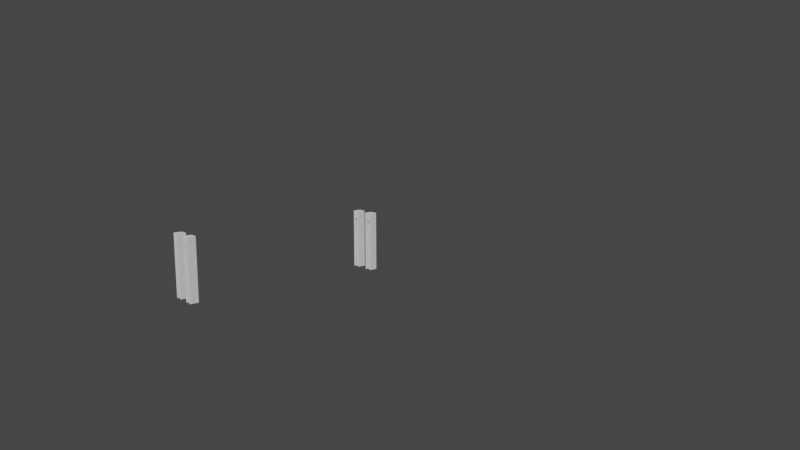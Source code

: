 # Source: DeakTamas_CV8RM0_2.blend  (saved by Blender 2.83.21; exported with 4.5.12 LTS)
import bpy
from mathutils import Matrix  # noqa: F401  (used for matrix-valued properties, if any)

bpy.ops.wm.read_factory_settings(use_empty=True)
scene = bpy.context.scene
scene.name = 'Scene'

# ---- collections
col_collection = bpy.data.collections.new('Collection'); scene.collection.children.link(col_collection)

# ---- world
world_world = bpy.data.worlds.new('World'); scene.world = world_world
world_world.use_nodes = True; world_world.node_tree.nodes.clear()
_N = world_world.node_tree.nodes; _L = world_world.node_tree.links
n0 = _N.new('ShaderNodeOutputWorld'); n0.name = 'World Output'; n0.location = (300, 300)
n1 = _N.new('ShaderNodeBackground'); n1.name = 'Background'; n1.location = (10, 300)
n1.inputs[0].default_value = (0.05088, 0.05088, 0.05088, 1.0)
_L.new(n1.outputs[0], n0.inputs[0])
n0.is_active_output = True
world_world.color = (0.05088, 0.05088, 0.05088)
world_world.use_sun_shadow = False
world_world.sun_shadow_jitter_overblur = 0.0

# ---- cameras
cam_camera = bpy.data.cameras.new('Camera')
cam_camera.clip_end = 100.0
cam_camera.lens = 32.69
cam_camera.ortho_scale = 7.314

# ---- meshes
me_cube_009 = bpy.data.meshes.new('Cube.009')
me_cube_009.from_pydata([(-1.0, -1.0, -1.0), (-1.0, -1.0, 1.0), (-1.0, 1.0, -1.0), (-1.0, 1.0, 1.0), (1.0, -1.0, -1.0), (1.0, -1.0, 1.0), (1.0, 1.0, -1.0), (1.0, 1.0, 1.0), (0.0, 1.0, 1.0), (0.0, -1.0, 1.0), (-0.5, 1.0, -1.0), (-0.5, -1.0, 1.0), (-0.5, 1.0, 1.0), (-0.5, -1.0, -1.0), (0.5, 1.0, 1.0), (0.5, -1.0, -1.0), (0.5, 1.0, -1.0), (0.5, -1.0, 1.0), (-1.0, -1.0, 0.0), (-1.0, 1.0, 0.0), (1.0, 1.0, 0.0), (1.0, -1.0, 0.0), (-0.5, 1.0, 0.0), (-0.5, -1.0, 0.0), (0.5, -1.0, 0.0), (0.5, 1.0, 0.0), (-1.0, -1.0, 0.5001), (-1.0, 1.0, 0.5001), (1.0, 1.0, 0.5001), (1.0, -1.0, 0.5001), (-0.5, 1.0, 0.5001), (-0.5, -1.0, 0.5001), (0.5, -1.0, 0.5001), (0.5, 1.0, 0.5001), (-1.0, -1.0, 0.7501), (-1.0, 1.0, 0.7501), (1.0, 1.0, 0.7501), (1.0, -1.0, 0.7501), (0.0, -1.0, 0.7501), (0.0, 1.0, 0.7501), (-0.5, 1.0, 0.7501), (-0.5, -1.0, 0.7501), (0.5, -1.0, 0.7501), (0.5, 1.0, 0.7501), (-1.0, 1.0, -0.5), (1.0, 1.0, -0.5), (1.0, -1.0, -0.5), (-0.5, 1.0, -0.5), (-0.5, -1.0, -0.5), (0.5, -1.0, -0.5), (0.5, 1.0, -0.5), (-1.0, -1.0, -0.5)], [], [(34, 1, 3, 35), (43, 14, 7, 36), (36, 7, 5, 37), (41, 11, 1, 34), (16, 6, 4, 15), (12, 3, 1, 11), (14, 8, 9, 17), (42, 17, 9, 38), (40, 12, 8, 39), (35, 3, 12, 40), (2, 10, 13, 0), (8, 12, 11, 9), (38, 9, 11, 41), (37, 5, 17, 42), (7, 14, 17, 5), (39, 8, 14, 43), (46, 21, 24, 49), (44, 19, 22, 47), (48, 23, 18, 51), (45, 20, 21, 46), (50, 25, 20, 45), (51, 18, 19, 44), (21, 29, 32, 24), (19, 27, 30, 22), (23, 31, 26, 18), (20, 28, 29, 21), (25, 33, 28, 20), (18, 26, 27, 19), (29, 37, 42, 32), (27, 35, 40, 30), (31, 41, 34, 26), (28, 36, 37, 29), (33, 43, 36, 28), (26, 34, 35, 27), (0, 51, 44, 2), (16, 50, 45, 6), (6, 45, 46, 4), (13, 48, 51, 0), (2, 44, 47, 10), (4, 46, 49, 15), (15, 49, 50, 16), (39, 43, 42, 38), (38, 41, 40, 39), (30, 40, 41, 31), (22, 30, 31, 23), (47, 22, 23, 48), (10, 47, 48, 13), (49, 24, 25, 50), (24, 32, 33, 25), (32, 42, 43, 33)])
_uv = me_cube_009.uv_layers.new(name='UVMap')
_uv.uv.foreach_set('vector', [0.5938, -9.095e-13, 0.625, 0.0, 0.625, 0.25, 0.5938, 0.25, 0.5938, 0.4375, 0.625, 0.4375, 0.625, 0.5, 0.5938, 0.5, 0.5938, 0.5, 0.625, 0.5, 0.625, 0.75, 0.5938, 0.75, 0.5938, 0.9375, 0.625, 0.9375, 0.625, 1.0, 0.5938, 1.0, 0.3125, 0.5, 0.375, 0.5, 0.375, 0.75, 0.3125, 0.75, 0.8125, 0.5, 0.875, 0.5, 0.875, 0.75, 0.8125, 0.75, 0.6875, 0.5, 0.75, 0.5, 0.75, 0.75, 0.6875, 0.75, 0.5938, 0.8125, 0.625, 0.8125, 0.625, 0.875, 0.5938, 0.875, 0.5938, 0.3125, 0.625, 0.3125, 0.625, 0.375, 0.5938, 0.375, 0.5938, 0.25, 0.625, 0.25, 0.625, 0.3125, 0.5938, 0.3125, 0.125, 0.5, 0.1875, 0.5, 0.1875, 0.75, 0.125, 0.75, 0.75, 0.5, 0.8125, 0.5, 0.8125, 0.75, 0.75, 0.75, 0.5938, 0.875, 0.625, 0.875, 0.625, 0.9375, 0.5938, 0.9375, 0.5938, 0.75, 0.625, 0.75, 0.625, 0.8125, 0.5938, 0.8125, 0.625, 0.5, 0.6875, 0.5, 0.6875, 0.75, 0.625, 0.75, 0.5938, 0.375, 0.625, 0.375, 0.625, 0.4375, 0.5938, 0.4375, 0.4375, 0.75, 0.5, 0.75, 0.5, 0.8125, 0.4375, 0.8125, 0.4375, 0.25, 0.5, 0.25, 0.5, 0.3125, 0.4375, 0.3125, 0.4375, 0.9375, 0.5, 0.9375, 0.5, 1.0, 0.4375, 0.0, 0.4375, 0.5, 0.5, 0.5, 0.5, 0.75, 0.4375, 0.75, 0.4375, 0.4375, 0.5, 0.4375, 0.5, 0.5, 0.4375, 0.5, 0.4375, 0.0, 0.5, 0.0, 0.5, 0.25, 0.4375, 0.25, 0.5, 0.75, 0.5625, 0.75, 0.5625, 0.8125, 0.5, 0.8125, 0.5, 0.25, 0.5625, 0.25, 0.5625, 0.3125, 0.5, 0.3125, 0.5, 0.9375, 0.5625, 0.9375, 0.5625, 1.0, 0.5, 1.0, 0.5, 0.5, 0.5625, 0.5, 0.5625, 0.75, 0.5, 0.75, 0.5, 0.4375, 0.5625, 0.4375, 0.5625, 0.5, 0.5, 0.5, 0.5, 0.0, 0.5625, -1.819e-12, 0.5625, 0.25, 0.5, 0.25, 0.5625, 0.75, 0.5938, 0.75, 0.5938, 0.8125, 0.5625, 0.8125, 0.5625, 0.25, 0.5938, 0.25, 0.5938, 0.3125, 0.5625, 0.3125, 0.5625, 0.9375, 0.5938, 0.9375, 0.5938, 1.0, 0.5625, 1.0, 0.5625, 0.5, 0.5938, 0.5, 0.5938, 0.75, 0.5625, 0.75, 0.5625, 0.4375, 0.5938, 0.4375, 0.5938, 0.5, 0.5625, 0.5, 0.5625, -1.819e-12, 0.5938, -9.095e-13, 0.5938, 0.25, 0.5625, 0.25, 0.375, 0.0, 0.4375, 0.0, 0.4375, 0.25, 0.375, 0.25, 0.375, 0.4375, 0.4375, 0.4375, 0.4375, 0.5, 0.375, 0.5, 0.375, 0.5, 0.4375, 0.5, 0.4375, 0.75, 0.375, 0.75, 0.375, 0.9375, 0.4375, 0.9375, 0.4375, 1.0, 0.375, 1.0, 0.375, 0.25, 0.4375, 0.25, 0.4375, 0.3125, 0.375, 0.3125, 0.375, 0.75, 0.4375, 0.75, 0.4375, 0.8125, 0.375, 0.8125, 0.3125, 0.75, 0.4375, 0.8125, 0.4375, 0.4375, 0.3125, 0.5, 0.5938, 0.375, 0.5938, 0.4375, 0.5938, 0.8125, 0.5938, 0.875, 0.5938, 0.875, 0.5938, 0.9375, 0.5938, 0.3125, 0.5938, 0.375, 0.5625, 0.3125, 0.5938, 0.3125, 0.5938, 0.9375, 0.5625, 0.9375, 0.5, 0.3125, 0.5625, 0.3125, 0.5625, 0.9375, 0.5, 0.9375, 0.4375, 0.3125, 0.5, 0.3125, 0.5, 0.9375, 0.4375, 0.9375, 0.1875, 0.5, 0.4375, 0.3125, 0.4375, 0.9375, 0.1875, 0.75, 0.4375, 0.8125, 0.5, 0.8125, 0.5, 0.4375, 0.4375, 0.4375, 0.5, 0.8125, 0.5625, 0.8125, 0.5625, 0.4375, 0.5, 0.4375, 0.5625, 0.8125, 0.5938, 0.8125, 0.5938, 0.4375, 0.5625, 0.4375])
me_cube_009.use_remesh_fix_poles = True
me_cube_009.use_remesh_preserve_attributes = False
me_cube_009.use_mirror_x = True
me_cube_009.update()
me_cube_004 = bpy.data.meshes.new('Cube.004')
me_cube_004.from_pydata([(-1.0, -1.0, -1.0), (-1.0, -1.0, 1.0), (-1.0, 1.0, -1.0), (-1.0, 1.0, 1.0), (1.0, -1.0, -1.0), (1.0, -1.0, 1.0), (1.0, 1.0, -1.0), (1.0, 1.0, 1.0), (0.0, 1.0, 1.0), (0.0, -1.0, 1.0), (-0.5, 1.0, -1.0), (-0.5, -1.0, 1.0), (-0.5, 1.0, 1.0), (-0.5, -1.0, -1.0), (0.5, 1.0, 1.0), (0.5, -1.0, -1.0), (0.5, 1.0, -1.0), (0.5, -1.0, 1.0), (-1.0, -1.0, 0.0), (-1.0, 1.0, 0.0), (1.0, 1.0, 0.0), (1.0, -1.0, 0.0), (-0.5, 1.0, 0.0), (-0.5, -1.0, 0.0), (0.5, -1.0, 0.0), (0.5, 1.0, 0.0), (-1.0, -1.0, 0.5001), (-1.0, 1.0, 0.5001), (1.0, 1.0, 0.5001), (1.0, -1.0, 0.5001), (-0.5, 1.0, 0.5001), (-0.5, -1.0, 0.5001), (0.5, -1.0, 0.5001), (0.5, 1.0, 0.5001), (-1.0, -1.0, 0.7501), (-1.0, 1.0, 0.7501), (1.0, 1.0, 0.7501), (1.0, -1.0, 0.7501), (0.0, -1.0, 0.7501), (0.0, 1.0, 0.7501), (-0.5, 1.0, 0.7501), (-0.5, -1.0, 0.7501), (0.5, -1.0, 0.7501), (0.5, 1.0, 0.7501), (-1.0, 1.0, -0.5), (1.0, 1.0, -0.5), (1.0, -1.0, -0.5), (-0.5, 1.0, -0.5), (-0.5, -1.0, -0.5), (0.5, -1.0, -0.5), (0.5, 1.0, -0.5), (-1.0, -1.0, -0.5)], [], [(34, 1, 3, 35), (43, 14, 7, 36), (36, 7, 5, 37), (41, 11, 1, 34), (16, 6, 4, 15), (12, 3, 1, 11), (14, 8, 9, 17), (42, 17, 9, 38), (40, 12, 8, 39), (35, 3, 12, 40), (2, 10, 13, 0), (8, 12, 11, 9), (38, 9, 11, 41), (37, 5, 17, 42), (7, 14, 17, 5), (39, 8, 14, 43), (46, 21, 24, 49), (44, 19, 22, 47), (48, 23, 18, 51), (45, 20, 21, 46), (50, 25, 20, 45), (51, 18, 19, 44), (21, 29, 32, 24), (19, 27, 30, 22), (23, 31, 26, 18), (20, 28, 29, 21), (25, 33, 28, 20), (18, 26, 27, 19), (29, 37, 42, 32), (27, 35, 40, 30), (31, 41, 34, 26), (28, 36, 37, 29), (33, 43, 36, 28), (26, 34, 35, 27), (0, 51, 44, 2), (16, 50, 45, 6), (6, 45, 46, 4), (13, 48, 51, 0), (2, 44, 47, 10), (4, 46, 49, 15), (15, 49, 50, 16), (39, 43, 42, 38), (38, 41, 40, 39), (30, 40, 41, 31), (22, 30, 31, 23), (47, 22, 23, 48), (10, 47, 48, 13), (49, 24, 25, 50), (24, 32, 33, 25), (32, 42, 43, 33)])
_uv = me_cube_004.uv_layers.new(name='UVMap')
_uv.uv.foreach_set('vector', [0.5938, -9.095e-13, 0.625, 0.0, 0.625, 0.25, 0.5938, 0.25, 0.5938, 0.4375, 0.625, 0.4375, 0.625, 0.5, 0.5938, 0.5, 0.5938, 0.5, 0.625, 0.5, 0.625, 0.75, 0.5938, 0.75, 0.5938, 0.9375, 0.625, 0.9375, 0.625, 1.0, 0.5938, 1.0, 0.3125, 0.5, 0.375, 0.5, 0.375, 0.75, 0.3125, 0.75, 0.8125, 0.5, 0.875, 0.5, 0.875, 0.75, 0.8125, 0.75, 0.6875, 0.5, 0.75, 0.5, 0.75, 0.75, 0.6875, 0.75, 0.5938, 0.8125, 0.625, 0.8125, 0.625, 0.875, 0.5938, 0.875, 0.5938, 0.3125, 0.625, 0.3125, 0.625, 0.375, 0.5938, 0.375, 0.5938, 0.25, 0.625, 0.25, 0.625, 0.3125, 0.5938, 0.3125, 0.125, 0.5, 0.1875, 0.5, 0.1875, 0.75, 0.125, 0.75, 0.75, 0.5, 0.8125, 0.5, 0.8125, 0.75, 0.75, 0.75, 0.5938, 0.875, 0.625, 0.875, 0.625, 0.9375, 0.5938, 0.9375, 0.5938, 0.75, 0.625, 0.75, 0.625, 0.8125, 0.5938, 0.8125, 0.625, 0.5, 0.6875, 0.5, 0.6875, 0.75, 0.625, 0.75, 0.5938, 0.375, 0.625, 0.375, 0.625, 0.4375, 0.5938, 0.4375, 0.4375, 0.75, 0.5, 0.75, 0.5, 0.8125, 0.4375, 0.8125, 0.4375, 0.25, 0.5, 0.25, 0.5, 0.3125, 0.4375, 0.3125, 0.4375, 0.9375, 0.5, 0.9375, 0.5, 1.0, 0.4375, 0.0, 0.4375, 0.5, 0.5, 0.5, 0.5, 0.75, 0.4375, 0.75, 0.4375, 0.4375, 0.5, 0.4375, 0.5, 0.5, 0.4375, 0.5, 0.4375, 0.0, 0.5, 0.0, 0.5, 0.25, 0.4375, 0.25, 0.5, 0.75, 0.5625, 0.75, 0.5625, 0.8125, 0.5, 0.8125, 0.5, 0.25, 0.5625, 0.25, 0.5625, 0.3125, 0.5, 0.3125, 0.5, 0.9375, 0.5625, 0.9375, 0.5625, 1.0, 0.5, 1.0, 0.5, 0.5, 0.5625, 0.5, 0.5625, 0.75, 0.5, 0.75, 0.5, 0.4375, 0.5625, 0.4375, 0.5625, 0.5, 0.5, 0.5, 0.5, 0.0, 0.5625, -1.819e-12, 0.5625, 0.25, 0.5, 0.25, 0.5625, 0.75, 0.5938, 0.75, 0.5938, 0.8125, 0.5625, 0.8125, 0.5625, 0.25, 0.5938, 0.25, 0.5938, 0.3125, 0.5625, 0.3125, 0.5625, 0.9375, 0.5938, 0.9375, 0.5938, 1.0, 0.5625, 1.0, 0.5625, 0.5, 0.5938, 0.5, 0.5938, 0.75, 0.5625, 0.75, 0.5625, 0.4375, 0.5938, 0.4375, 0.5938, 0.5, 0.5625, 0.5, 0.5625, -1.819e-12, 0.5938, -9.095e-13, 0.5938, 0.25, 0.5625, 0.25, 0.375, 0.0, 0.4375, 0.0, 0.4375, 0.25, 0.375, 0.25, 0.375, 0.4375, 0.4375, 0.4375, 0.4375, 0.5, 0.375, 0.5, 0.375, 0.5, 0.4375, 0.5, 0.4375, 0.75, 0.375, 0.75, 0.375, 0.9375, 0.4375, 0.9375, 0.4375, 1.0, 0.375, 1.0, 0.375, 0.25, 0.4375, 0.25, 0.4375, 0.3125, 0.375, 0.3125, 0.375, 0.75, 0.4375, 0.75, 0.4375, 0.8125, 0.375, 0.8125, 0.3125, 0.75, 0.4375, 0.8125, 0.4375, 0.4375, 0.3125, 0.5, 0.5938, 0.375, 0.5938, 0.4375, 0.5938, 0.8125, 0.5938, 0.875, 0.5938, 0.875, 0.5938, 0.9375, 0.5938, 0.3125, 0.5938, 0.375, 0.5625, 0.3125, 0.5938, 0.3125, 0.5938, 0.9375, 0.5625, 0.9375, 0.5, 0.3125, 0.5625, 0.3125, 0.5625, 0.9375, 0.5, 0.9375, 0.4375, 0.3125, 0.5, 0.3125, 0.5, 0.9375, 0.4375, 0.9375, 0.1875, 0.5, 0.4375, 0.3125, 0.4375, 0.9375, 0.1875, 0.75, 0.4375, 0.8125, 0.5, 0.8125, 0.5, 0.4375, 0.4375, 0.4375, 0.5, 0.8125, 0.5625, 0.8125, 0.5625, 0.4375, 0.5, 0.4375, 0.5625, 0.8125, 0.5938, 0.8125, 0.5938, 0.4375, 0.5625, 0.4375])
me_cube_004.use_remesh_fix_poles = True
me_cube_004.use_remesh_preserve_attributes = False
me_cube_004.use_mirror_x = True
me_cube_004.update()
me_cube_005 = bpy.data.meshes.new('Cube.005')
me_cube_005.from_pydata([(-1.0, -1.0, -1.0), (-1.0, -1.0, 1.0), (-1.0, 1.0, -1.0), (-1.0, 1.0, 1.0), (1.0, -1.0, -1.0), (1.0, -1.0, 1.0), (1.0, 1.0, -1.0), (1.0, 1.0, 1.0), (0.0, 1.0, 1.0), (0.0, -1.0, 1.0), (-0.5, 1.0, -1.0), (-0.5, -1.0, 1.0), (-0.5, 1.0, 1.0), (-0.5, -1.0, -1.0), (0.5, 1.0, 1.0), (0.5, -1.0, -1.0), (0.5, 1.0, -1.0), (0.5, -1.0, 1.0), (-1.0, -1.0, 0.0), (-1.0, 1.0, 0.0), (1.0, 1.0, 0.0), (1.0, -1.0, 0.0), (-0.5, 1.0, 0.0), (-0.5, -1.0, 0.0), (0.5, -1.0, 0.0), (0.5, 1.0, 0.0), (-1.0, -1.0, 0.5001), (-1.0, 1.0, 0.5001), (1.0, 1.0, 0.5001), (1.0, -1.0, 0.5001), (-0.5, 1.0, 0.5001), (-0.5, -1.0, 0.5001), (0.5, -1.0, 0.5001), (0.5, 1.0, 0.5001), (-1.0, -1.0, 0.7501), (-1.0, 1.0, 0.7501), (1.0, 1.0, 0.7501), (1.0, -1.0, 0.7501), (0.0, -1.0, 0.7501), (0.0, 1.0, 0.7501), (-0.5, 1.0, 0.7501), (-0.5, -1.0, 0.7501), (0.5, -1.0, 0.7501), (0.5, 1.0, 0.7501), (-1.0, 1.0, -0.5), (1.0, 1.0, -0.5), (1.0, -1.0, -0.5), (-0.5, 1.0, -0.5), (-0.5, -1.0, -0.5), (0.5, -1.0, -0.5), (0.5, 1.0, -0.5), (-1.0, -1.0, -0.5)], [], [(34, 1, 3, 35), (43, 14, 7, 36), (36, 7, 5, 37), (41, 11, 1, 34), (16, 6, 4, 15), (12, 3, 1, 11), (14, 8, 9, 17), (42, 17, 9, 38), (40, 12, 8, 39), (35, 3, 12, 40), (2, 10, 13, 0), (8, 12, 11, 9), (38, 9, 11, 41), (37, 5, 17, 42), (7, 14, 17, 5), (39, 8, 14, 43), (46, 21, 24, 49), (44, 19, 22, 47), (48, 23, 18, 51), (45, 20, 21, 46), (50, 25, 20, 45), (51, 18, 19, 44), (21, 29, 32, 24), (19, 27, 30, 22), (23, 31, 26, 18), (20, 28, 29, 21), (25, 33, 28, 20), (18, 26, 27, 19), (29, 37, 42, 32), (27, 35, 40, 30), (31, 41, 34, 26), (28, 36, 37, 29), (33, 43, 36, 28), (26, 34, 35, 27), (0, 51, 44, 2), (16, 50, 45, 6), (6, 45, 46, 4), (13, 48, 51, 0), (2, 44, 47, 10), (4, 46, 49, 15), (15, 49, 50, 16), (39, 43, 42, 38), (38, 41, 40, 39), (30, 40, 41, 31), (22, 30, 31, 23), (47, 22, 23, 48), (10, 47, 48, 13), (49, 24, 25, 50), (24, 32, 33, 25), (32, 42, 43, 33)])
_uv = me_cube_005.uv_layers.new(name='UVMap')
_uv.uv.foreach_set('vector', [0.5938, -9.095e-13, 0.625, 0.0, 0.625, 0.25, 0.5938, 0.25, 0.5938, 0.4375, 0.625, 0.4375, 0.625, 0.5, 0.5938, 0.5, 0.5938, 0.5, 0.625, 0.5, 0.625, 0.75, 0.5938, 0.75, 0.5938, 0.9375, 0.625, 0.9375, 0.625, 1.0, 0.5938, 1.0, 0.3125, 0.5, 0.375, 0.5, 0.375, 0.75, 0.3125, 0.75, 0.8125, 0.5, 0.875, 0.5, 0.875, 0.75, 0.8125, 0.75, 0.6875, 0.5, 0.75, 0.5, 0.75, 0.75, 0.6875, 0.75, 0.5938, 0.8125, 0.625, 0.8125, 0.625, 0.875, 0.5938, 0.875, 0.5938, 0.3125, 0.625, 0.3125, 0.625, 0.375, 0.5938, 0.375, 0.5938, 0.25, 0.625, 0.25, 0.625, 0.3125, 0.5938, 0.3125, 0.125, 0.5, 0.1875, 0.5, 0.1875, 0.75, 0.125, 0.75, 0.75, 0.5, 0.8125, 0.5, 0.8125, 0.75, 0.75, 0.75, 0.5938, 0.875, 0.625, 0.875, 0.625, 0.9375, 0.5938, 0.9375, 0.5938, 0.75, 0.625, 0.75, 0.625, 0.8125, 0.5938, 0.8125, 0.625, 0.5, 0.6875, 0.5, 0.6875, 0.75, 0.625, 0.75, 0.5938, 0.375, 0.625, 0.375, 0.625, 0.4375, 0.5938, 0.4375, 0.4375, 0.75, 0.5, 0.75, 0.5, 0.8125, 0.4375, 0.8125, 0.4375, 0.25, 0.5, 0.25, 0.5, 0.3125, 0.4375, 0.3125, 0.4375, 0.9375, 0.5, 0.9375, 0.5, 1.0, 0.4375, 0.0, 0.4375, 0.5, 0.5, 0.5, 0.5, 0.75, 0.4375, 0.75, 0.4375, 0.4375, 0.5, 0.4375, 0.5, 0.5, 0.4375, 0.5, 0.4375, 0.0, 0.5, 0.0, 0.5, 0.25, 0.4375, 0.25, 0.5, 0.75, 0.5625, 0.75, 0.5625, 0.8125, 0.5, 0.8125, 0.5, 0.25, 0.5625, 0.25, 0.5625, 0.3125, 0.5, 0.3125, 0.5, 0.9375, 0.5625, 0.9375, 0.5625, 1.0, 0.5, 1.0, 0.5, 0.5, 0.5625, 0.5, 0.5625, 0.75, 0.5, 0.75, 0.5, 0.4375, 0.5625, 0.4375, 0.5625, 0.5, 0.5, 0.5, 0.5, 0.0, 0.5625, -1.819e-12, 0.5625, 0.25, 0.5, 0.25, 0.5625, 0.75, 0.5938, 0.75, 0.5938, 0.8125, 0.5625, 0.8125, 0.5625, 0.25, 0.5938, 0.25, 0.5938, 0.3125, 0.5625, 0.3125, 0.5625, 0.9375, 0.5938, 0.9375, 0.5938, 1.0, 0.5625, 1.0, 0.5625, 0.5, 0.5938, 0.5, 0.5938, 0.75, 0.5625, 0.75, 0.5625, 0.4375, 0.5938, 0.4375, 0.5938, 0.5, 0.5625, 0.5, 0.5625, -1.819e-12, 0.5938, -9.095e-13, 0.5938, 0.25, 0.5625, 0.25, 0.375, 0.0, 0.4375, 0.0, 0.4375, 0.25, 0.375, 0.25, 0.375, 0.4375, 0.4375, 0.4375, 0.4375, 0.5, 0.375, 0.5, 0.375, 0.5, 0.4375, 0.5, 0.4375, 0.75, 0.375, 0.75, 0.375, 0.9375, 0.4375, 0.9375, 0.4375, 1.0, 0.375, 1.0, 0.375, 0.25, 0.4375, 0.25, 0.4375, 0.3125, 0.375, 0.3125, 0.375, 0.75, 0.4375, 0.75, 0.4375, 0.8125, 0.375, 0.8125, 0.3125, 0.75, 0.4375, 0.8125, 0.4375, 0.4375, 0.3125, 0.5, 0.5938, 0.375, 0.5938, 0.4375, 0.5938, 0.8125, 0.5938, 0.875, 0.5938, 0.875, 0.5938, 0.9375, 0.5938, 0.3125, 0.5938, 0.375, 0.5625, 0.3125, 0.5938, 0.3125, 0.5938, 0.9375, 0.5625, 0.9375, 0.5, 0.3125, 0.5625, 0.3125, 0.5625, 0.9375, 0.5, 0.9375, 0.4375, 0.3125, 0.5, 0.3125, 0.5, 0.9375, 0.4375, 0.9375, 0.1875, 0.5, 0.4375, 0.3125, 0.4375, 0.9375, 0.1875, 0.75, 0.4375, 0.8125, 0.5, 0.8125, 0.5, 0.4375, 0.4375, 0.4375, 0.5, 0.8125, 0.5625, 0.8125, 0.5625, 0.4375, 0.5, 0.4375, 0.5625, 0.8125, 0.5938, 0.8125, 0.5938, 0.4375, 0.5625, 0.4375])
me_cube_005.use_remesh_fix_poles = True
me_cube_005.use_remesh_preserve_attributes = False
me_cube_005.use_mirror_x = True
me_cube_005.update()
me_cube_025 = bpy.data.meshes.new('Cube.025')
me_cube_025.from_pydata([(-1.0, -1.0, -1.0), (-1.0, -1.0, 1.0), (-1.0, 1.0, -1.0), (-1.0, 1.0, 1.0), (1.0, -1.0, -1.0), (1.0, -1.0, 1.0), (1.0, 1.0, -1.0), (1.0, 1.0, 1.0), (0.0, 1.0, 1.0), (0.0, -1.0, 1.0), (-0.5, 1.0, -1.0), (-0.5, -1.0, 1.0), (-0.5, 1.0, 1.0), (-0.5, -1.0, -1.0), (0.5, 1.0, 1.0), (0.5, -1.0, -1.0), (0.5, 1.0, -1.0), (0.5, -1.0, 1.0), (-1.0, -1.0, 0.0), (-1.0, 1.0, 0.0), (1.0, 1.0, 0.0), (1.0, -1.0, 0.0), (-0.5, 1.0, 0.0), (-0.5, -1.0, 0.0), (0.5, -1.0, 0.0), (0.5, 1.0, 0.0), (-1.0, -1.0, 0.5001), (-1.0, 1.0, 0.5001), (1.0, 1.0, 0.5001), (1.0, -1.0, 0.5001), (-0.5, 1.0, 0.5001), (-0.5, -1.0, 0.5001), (0.5, -1.0, 0.5001), (0.5, 1.0, 0.5001), (-1.0, -1.0, 0.7501), (-1.0, 1.0, 0.7501), (1.0, 1.0, 0.7501), (1.0, -1.0, 0.7501), (0.0, -1.0, 0.7501), (0.0, 1.0, 0.7501), (-0.5, 1.0, 0.7501), (-0.5, -1.0, 0.7501), (0.5, -1.0, 0.7501), (0.5, 1.0, 0.7501), (-1.0, 1.0, -0.5), (1.0, 1.0, -0.5), (1.0, -1.0, -0.5), (-0.5, 1.0, -0.5), (-0.5, -1.0, -0.5), (0.5, -1.0, -0.5), (0.5, 1.0, -0.5), (-1.0, -1.0, -0.5)], [], [(34, 1, 3, 35), (43, 14, 7, 36), (36, 7, 5, 37), (41, 11, 1, 34), (16, 6, 4, 15), (12, 3, 1, 11), (14, 8, 9, 17), (42, 17, 9, 38), (40, 12, 8, 39), (35, 3, 12, 40), (2, 10, 13, 0), (8, 12, 11, 9), (38, 9, 11, 41), (37, 5, 17, 42), (7, 14, 17, 5), (39, 8, 14, 43), (46, 21, 24, 49), (44, 19, 22, 47), (48, 23, 18, 51), (45, 20, 21, 46), (50, 25, 20, 45), (51, 18, 19, 44), (21, 29, 32, 24), (19, 27, 30, 22), (23, 31, 26, 18), (20, 28, 29, 21), (25, 33, 28, 20), (18, 26, 27, 19), (29, 37, 42, 32), (27, 35, 40, 30), (31, 41, 34, 26), (28, 36, 37, 29), (33, 43, 36, 28), (26, 34, 35, 27), (0, 51, 44, 2), (16, 50, 45, 6), (6, 45, 46, 4), (13, 48, 51, 0), (2, 44, 47, 10), (4, 46, 49, 15), (15, 49, 50, 16), (39, 43, 42, 38), (38, 41, 40, 39), (30, 40, 41, 31), (22, 30, 31, 23), (47, 22, 23, 48), (10, 47, 48, 13), (49, 24, 25, 50), (24, 32, 33, 25), (32, 42, 43, 33)])
_uv = me_cube_025.uv_layers.new(name='UVMap')
_uv.uv.foreach_set('vector', [0.5938, -9.095e-13, 0.625, 0.0, 0.625, 0.25, 0.5938, 0.25, 0.5938, 0.4375, 0.625, 0.4375, 0.625, 0.5, 0.5938, 0.5, 0.5938, 0.5, 0.625, 0.5, 0.625, 0.75, 0.5938, 0.75, 0.5938, 0.9375, 0.625, 0.9375, 0.625, 1.0, 0.5938, 1.0, 0.3125, 0.5, 0.375, 0.5, 0.375, 0.75, 0.3125, 0.75, 0.8125, 0.5, 0.875, 0.5, 0.875, 0.75, 0.8125, 0.75, 0.6875, 0.5, 0.75, 0.5, 0.75, 0.75, 0.6875, 0.75, 0.5938, 0.8125, 0.625, 0.8125, 0.625, 0.875, 0.5938, 0.875, 0.5938, 0.3125, 0.625, 0.3125, 0.625, 0.375, 0.5938, 0.375, 0.5938, 0.25, 0.625, 0.25, 0.625, 0.3125, 0.5938, 0.3125, 0.125, 0.5, 0.1875, 0.5, 0.1875, 0.75, 0.125, 0.75, 0.75, 0.5, 0.8125, 0.5, 0.8125, 0.75, 0.75, 0.75, 0.5938, 0.875, 0.625, 0.875, 0.625, 0.9375, 0.5938, 0.9375, 0.5938, 0.75, 0.625, 0.75, 0.625, 0.8125, 0.5938, 0.8125, 0.625, 0.5, 0.6875, 0.5, 0.6875, 0.75, 0.625, 0.75, 0.5938, 0.375, 0.625, 0.375, 0.625, 0.4375, 0.5938, 0.4375, 0.4375, 0.75, 0.5, 0.75, 0.5, 0.8125, 0.4375, 0.8125, 0.4375, 0.25, 0.5, 0.25, 0.5, 0.3125, 0.4375, 0.3125, 0.4375, 0.9375, 0.5, 0.9375, 0.5, 1.0, 0.4375, 0.0, 0.4375, 0.5, 0.5, 0.5, 0.5, 0.75, 0.4375, 0.75, 0.4375, 0.4375, 0.5, 0.4375, 0.5, 0.5, 0.4375, 0.5, 0.4375, 0.0, 0.5, 0.0, 0.5, 0.25, 0.4375, 0.25, 0.5, 0.75, 0.5625, 0.75, 0.5625, 0.8125, 0.5, 0.8125, 0.5, 0.25, 0.5625, 0.25, 0.5625, 0.3125, 0.5, 0.3125, 0.5, 0.9375, 0.5625, 0.9375, 0.5625, 1.0, 0.5, 1.0, 0.5, 0.5, 0.5625, 0.5, 0.5625, 0.75, 0.5, 0.75, 0.5, 0.4375, 0.5625, 0.4375, 0.5625, 0.5, 0.5, 0.5, 0.5, 0.0, 0.5625, -1.819e-12, 0.5625, 0.25, 0.5, 0.25, 0.5625, 0.75, 0.5938, 0.75, 0.5938, 0.8125, 0.5625, 0.8125, 0.5625, 0.25, 0.5938, 0.25, 0.5938, 0.3125, 0.5625, 0.3125, 0.5625, 0.9375, 0.5938, 0.9375, 0.5938, 1.0, 0.5625, 1.0, 0.5625, 0.5, 0.5938, 0.5, 0.5938, 0.75, 0.5625, 0.75, 0.5625, 0.4375, 0.5938, 0.4375, 0.5938, 0.5, 0.5625, 0.5, 0.5625, -1.819e-12, 0.5938, -9.095e-13, 0.5938, 0.25, 0.5625, 0.25, 0.375, 0.0, 0.4375, 0.0, 0.4375, 0.25, 0.375, 0.25, 0.375, 0.4375, 0.4375, 0.4375, 0.4375, 0.5, 0.375, 0.5, 0.375, 0.5, 0.4375, 0.5, 0.4375, 0.75, 0.375, 0.75, 0.375, 0.9375, 0.4375, 0.9375, 0.4375, 1.0, 0.375, 1.0, 0.375, 0.25, 0.4375, 0.25, 0.4375, 0.3125, 0.375, 0.3125, 0.375, 0.75, 0.4375, 0.75, 0.4375, 0.8125, 0.375, 0.8125, 0.3125, 0.75, 0.4375, 0.8125, 0.4375, 0.4375, 0.3125, 0.5, 0.5938, 0.375, 0.5938, 0.4375, 0.5938, 0.8125, 0.5938, 0.875, 0.5938, 0.875, 0.5938, 0.9375, 0.5938, 0.3125, 0.5938, 0.375, 0.5625, 0.3125, 0.5938, 0.3125, 0.5938, 0.9375, 0.5625, 0.9375, 0.5, 0.3125, 0.5625, 0.3125, 0.5625, 0.9375, 0.5, 0.9375, 0.4375, 0.3125, 0.5, 0.3125, 0.5, 0.9375, 0.4375, 0.9375, 0.1875, 0.5, 0.4375, 0.3125, 0.4375, 0.9375, 0.1875, 0.75, 0.4375, 0.8125, 0.5, 0.8125, 0.5, 0.4375, 0.4375, 0.4375, 0.5, 0.8125, 0.5625, 0.8125, 0.5625, 0.4375, 0.5, 0.4375, 0.5625, 0.8125, 0.5938, 0.8125, 0.5938, 0.4375, 0.5625, 0.4375])
me_cube_025.use_remesh_fix_poles = True
me_cube_025.use_remesh_preserve_attributes = False
me_cube_025.use_mirror_x = True
me_cube_025.update()

# ---- objects
ob_camera = bpy.data.objects.new('Camera', cam_camera)
ob_cube_006 = bpy.data.objects.new('Cube.006', me_cube_009)
ob_cube_001 = bpy.data.objects.new('Cube.001', me_cube_004)
ob_cube_002 = bpy.data.objects.new('Cube.002', me_cube_005)
ob_cube_003 = bpy.data.objects.new('Cube.003', me_cube_025)

# ---- transforms, parenting, visibility, modifiers, constraints
ob_camera.location = (24.77, -12.97, 8.989)
ob_camera.rotation_euler = (1.396, 0.0, 0.8727)
ob_camera.lock_rotations_4d = False
ob_camera.empty_display_type = 'ARROWS'
ob_camera.color = (0.0, 0.0, 0.0, 0.0)
ob_camera.display_type = 'WIRE'
ob_camera.lineart.crease_threshold = 0.0
ob_cube_006.location = (-6.0, 0.0, 1.5)
ob_cube_006.scale = (0.2, 0.2, 1.5)
ob_cube_006.lineart.crease_threshold = 0.0
ob_cube_006.use_mesh_mirror_x = True
ob_cube_001.location = (-5.0, 0.0, 1.5)
ob_cube_001.scale = (0.2, 0.2, 1.5)
ob_cube_001.lineart.crease_threshold = 0.0
ob_cube_001.use_mesh_mirror_x = True
ob_cube_002.location = (-6.0, 10.0, 1.5)
ob_cube_002.scale = (0.2, 0.2, 1.5)
ob_cube_002.lineart.crease_threshold = 0.0
ob_cube_002.use_mesh_mirror_x = True
ob_cube_003.location = (-5.0, 10.0, 1.5)
ob_cube_003.scale = (0.2, 0.2, 1.5)
ob_cube_003.lineart.crease_threshold = 0.0
ob_cube_003.use_mesh_mirror_x = True

# ---- collection membership
col_collection.objects.link(ob_camera)
col_collection.objects.link(ob_cube_006)
col_collection.objects.link(ob_cube_001)
col_collection.objects.link(ob_cube_002)
col_collection.objects.link(ob_cube_003)

# ---- scene / render settings (as saved in the file)
scene.camera = ob_camera
scene.frame_start = 1; scene.frame_end = 250; scene.frame_set(214)
scene.render.engine = 'BLENDER_EEVEE_NEXT'
scene.cycles.samples = 128
scene.cycles.sampling_pattern = 'TABULATED_SOBOL'
scene.cycles.use_adaptive_sampling = False
scene.cycles.use_light_tree = False
scene.view_settings.view_transform = 'Filmic'
bpy.context.view_layer.update()

# ---- added for rendering (the .blend has no usable light): sun
light_auto_sun = bpy.data.lights.new('AutoSun', 'SUN')
light_auto_sun.energy = 3.0
light_auto_sun.angle = 0.0523599
ob_auto_sun = bpy.data.objects.new('AutoSun', light_auto_sun)
scene.collection.objects.link(ob_auto_sun)
ob_auto_sun.rotation_euler = (0.872665, 0.174533, 0.523599)
bpy.context.view_layer.update()

